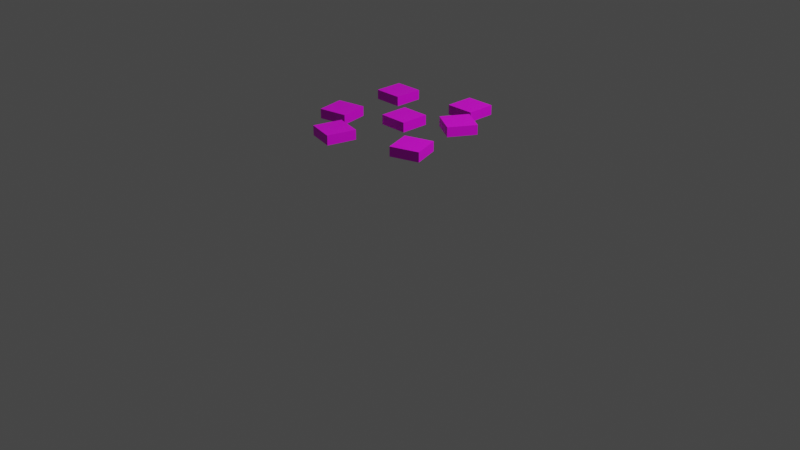 # Source: Coins.blend  (saved by Blender 3.2.14; exported with 4.5.12 LTS)
import bpy
from mathutils import Matrix  # noqa: F401  (used for matrix-valued properties, if any)

bpy.ops.wm.read_factory_settings(use_empty=True)
scene = bpy.context.scene
scene.name = 'Scene'

# ---- collections
col_collection = bpy.data.collections.new('Collection'); scene.collection.children.link(col_collection)

# ---- images (referenced by path relative to the original .blend; pixels are not part of the script)
import os
ASSET_DIR = os.environ.get("B2B_ASSET_DIR", "")  # directory of the original .blend (textures are referenced by path, not embedded)
HERE = os.path.dirname(os.path.abspath(__file__))  # packed textures are extracted next to this script under _unpacked/

def load_image(name, relpath, width, height, colorspace="sRGB"):
    """Load a texture the original file referenced (path relative to the .blend, or extracted next to this script)."""
    p = next((c for c in (os.path.join(HERE, relpath), os.path.join(ASSET_DIR, relpath)) if relpath and os.path.exists(c)), "")
    if p:
        img = bpy.data.images.load(p, check_existing=True)
        img.name = name
    else:  # same state as the original file: an image datablock whose file is absent (Cycles renders it pink)
        img = bpy.data.images.new(name, width, height)
        img.source = "FILE"
        img.filepath = "//" + (relpath or name)
    img.colorspace_settings.name = colorspace
    return img
img_coins = load_image('Coins', 'Coins.png', 1024, 1024, 'sRGB')

# ---- materials (node trees are filled in below, after node groups)
mat_x = bpy.data.materials.new('マテリアル')
mat_x.use_transparent_shadow = False

# ---- material node trees
mat_x.use_nodes = True; mat_x.node_tree.nodes.clear()
_N = mat_x.node_tree.nodes; _L = mat_x.node_tree.links
n0 = _N.new('ShaderNodeBsdfPrincipled'); n0.name = 'Principled BSDF'; n0.location = (10, 300)
n0.distribution = 'GGX'
n0.subsurface_method = 'RANDOM_WALK_SKIN'
n0.inputs[3].default_value = 1.45
n0.inputs[27].default_value = (0.0, 0.0, 0.0, 1.0)
n0.inputs[28].default_value = 1.0
n1 = _N.new('ShaderNodeOutputMaterial'); n1.name = 'Material Output'; n1.location = (300, 300)
n2 = _N.new('ShaderNodeTexImage'); n2.name = '画像テクスチャ'; n2.location = (-280, 275)
n2.image = img_coins
_L.new(n0.outputs[0], n1.inputs[0])
_L.new(n2.outputs[0], n0.inputs[0])
n1.is_active_output = True

# ---- world
world_world = bpy.data.worlds.new('World'); scene.world = world_world
world_world.use_nodes = True; world_world.node_tree.nodes.clear()
_N = world_world.node_tree.nodes; _L = world_world.node_tree.links
n0 = _N.new('ShaderNodeOutputWorld'); n0.name = 'World Output'; n0.location = (300, 300)
n1 = _N.new('ShaderNodeBackground'); n1.name = 'Background'; n1.location = (10, 300)
n1.inputs[0].default_value = (0.05088, 0.05088, 0.05088, 1.0)
_L.new(n1.outputs[0], n0.inputs[0])
n0.is_active_output = True
world_world.color = (0.05088, 0.05088, 0.05088)
world_world.use_sun_shadow = False
world_world.sun_shadow_jitter_overblur = 0.0

# ---- cameras
cam_camera = bpy.data.cameras.new('Camera')
cam_camera.clip_end = 100.0
cam_camera.ortho_scale = 7.314

# ---- lights
light_light = bpy.data.lights.new('Light', 'POINT')
light_light.transmission_factor = 0.0
light_light.energy = 1000.0
light_light.shadow_soft_size = 0.1
light_light.shadow_maximum_resolution = 0.006
light_light.use_absolute_resolution = True

# ---- meshes
me_002 = bpy.data.meshes.new('立方体.002')
me_002.from_pydata([(-1.0, -1.0, -1.0), (-1.0, -1.0, 1.0), (-1.0, 1.0, -1.0), (-1.0, 1.0, 1.0), (1.0, -1.0, -1.0), (1.0, -1.0, 1.0), (1.0, 1.0, -1.0), (1.0, 1.0, 1.0), (-4.755, 2.026, -1.0), (-4.755, 2.026, 1.0), (-4.755, 4.026, -1.0), (-4.755, 4.026, 1.0), (-2.755, 2.026, -1.0), (-2.755, 2.026, 1.0), (-2.755, 4.026, -1.0), (-2.755, 4.026, 1.0), (1.764, 1.479, -1.0), (1.764, 1.479, 1.0), (2.791, 3.195, -1.0), (2.791, 3.195, 1.0), (3.48, 0.4514, -1.0), (3.48, 0.4514, 1.0), (4.507, 2.167, -1.0), (4.507, 2.167, 1.0), (3.277, -4.332, -1.0), (3.277, -4.332, 1.0), (2.632, -2.438, -1.0), (2.632, -2.438, 1.0), (5.17, -3.687, -1.0), (5.17, -3.687, 1.0), (4.526, -1.794, -1.0), (4.526, -1.794, 1.0), (-4.583, -3.214, -1.0), (-4.583, -3.214, 1.0), (-4.964, -1.251, -1.0), (-4.964, -1.251, 1.0), (-2.62, -2.833, -1.0), (-2.62, -2.833, 1.0), (-3.001, -0.8697, -1.0), (-3.001, -0.8697, 1.0), (-2.594, -5.474, -1.0), (-2.594, -5.474, 1.0), (-2.12, -3.531, -1.0), (-2.12, -3.531, 1.0), (-0.6513, -5.949, -1.0), (-0.6513, -5.949, 1.0), (-0.1768, -4.006, -1.0), (-0.1768, -4.006, 1.0), (0.6772, 3.448, -1.0), (0.6772, 3.448, 1.0), (0.6772, 5.448, -1.0), (0.6772, 5.448, 1.0), (2.677, 3.448, -1.0), (2.677, 3.448, 1.0), (2.677, 5.448, -1.0), (2.677, 5.448, 1.0)], [], [(0, 1, 3, 2), (2, 3, 7, 6), (6, 7, 5, 4), (4, 5, 1, 0), (2, 6, 4, 0), (7, 3, 1, 5), (8, 9, 11, 10), (10, 11, 15, 14), (14, 15, 13, 12), (12, 13, 9, 8), (10, 14, 12, 8), (15, 11, 9, 13), (16, 17, 19, 18), (18, 19, 23, 22), (22, 23, 21, 20), (20, 21, 17, 16), (18, 22, 20, 16), (23, 19, 17, 21), (24, 25, 27, 26), (26, 27, 31, 30), (30, 31, 29, 28), (28, 29, 25, 24), (26, 30, 28, 24), (31, 27, 25, 29), (32, 33, 35, 34), (34, 35, 39, 38), (38, 39, 37, 36), (36, 37, 33, 32), (34, 38, 36, 32), (39, 35, 33, 37), (40, 41, 43, 42), (42, 43, 47, 46), (46, 47, 45, 44), (44, 45, 41, 40), (42, 46, 44, 40), (47, 43, 41, 45), (48, 49, 51, 50), (50, 51, 55, 54), (54, 55, 53, 52), (52, 53, 49, 48), (50, 54, 52, 48), (55, 51, 49, 53)])
_uv = me_002.uv_layers.new(name='UVマップ')
_uv.uv.foreach_set('vector', [0.4285, 0.4286, 0.4285, 0.5714, 0.2857, 0.5714, 0.2857, 0.4286, 0.4284, 0.5714, 0.4284, 0.7143, 0.2857, 0.7143, 0.2857, 0.5714, 0.5713, 0.4286, 0.5713, 0.5714, 0.4285, 0.5714, 0.4285, 0.4286, 0.8549, 0.2857, 0.8549, 0.4286, 0.7138, 0.4286, 0.7138, 0.2857, 0.2857, 0.0, 0.4286, 0.0, 0.4286, 0.1429, 0.2857, 0.1429, 0.0, 0.2857, 0.1429, 0.2857, 0.1429, 0.4286, 0.0, 0.4286, 0.7142, 0.0, 0.7142, 0.1429, 0.5714, 0.1429, 0.5714, 0.0, 0.5711, 0.5714, 0.5711, 0.7143, 0.4284, 0.7143, 0.4284, 0.5714, 0.7142, 0.1429, 0.7142, 0.2857, 0.5714, 0.2857, 0.5714, 0.1429, 0.8552, 0.4286, 0.8552, 0.5714, 0.714, 0.5714, 0.714, 0.4286, 0.5714, 0.2857, 0.5714, 0.4286, 0.4286, 0.4286, 0.4286, 0.2857, 0.2857, 0.4286, 0.2857, 0.5714, 0.1429, 0.5714, 0.1429, 0.4286, 0.9792, 0.1429, 0.9792, 0.2857, 0.8541, 0.2857, 0.8541, 0.1429, 0.119, 0.8571, 0.119, 1.0, 0.0, 1.0, 0.0, 0.8571, 0.9803, 0.4286, 0.9803, 0.5714, 0.8552, 0.5714, 0.8552, 0.4286, 0.986, 0.5714, 0.986, 0.7143, 0.8536, 0.7143, 0.8536, 0.5714, 0.0, 0.4286, 0.1429, 0.4286, 0.1429, 0.5714, 0.0, 0.5714, 0.1429, 0.1429, 0.2857, 0.1429, 0.2857, 0.2857, 0.1429, 0.2857, 0.9541, 0.7143, 0.9541, 0.8571, 0.8206, 0.8571, 0.8206, 0.7143, 0.4156, 0.7143, 0.4156, 0.8571, 0.2784, 0.8571, 0.2784, 0.7143, 0.8206, 0.7143, 0.8206, 0.8571, 0.6871, 0.8571, 0.6871, 0.7143, 0.9806, 0.0, 0.9806, 0.1429, 0.8541, 0.1429, 0.8541, 0.0, 0.1429, 0.1429, 0.1429, 0.2857, 0.0, 0.2857, 0.0, 0.1429, 0.4286, 0.2857, 0.4286, 0.4286, 0.2857, 0.4286, 0.2857, 0.2857, 0.1392, 0.7143, 0.1392, 0.8571, 0.0, 0.8571, 0.0, 0.7143, 0.7125, 0.5714, 0.7125, 0.7143, 0.5711, 0.7143, 0.5711, 0.5714, 0.2784, 0.7143, 0.2784, 0.8571, 0.1392, 0.8571, 0.1392, 0.7143, 0.6871, 0.7143, 0.6871, 0.8571, 0.5527, 0.8571, 0.5527, 0.7143, 0.2857, 0.0, 0.2857, 0.1429, 0.1429, 0.1429, 0.1429, 0.0, 0.2857, 0.2857, 0.2857, 0.1429, 0.4286, 0.1429, 0.4286, 0.2857, 0.8541, 0.0, 0.8541, 0.1429, 0.7142, 0.1429, 0.7142, 0.0, 0.5527, 0.7143, 0.5527, 0.8571, 0.4156, 0.8571, 0.4156, 0.7143, 0.8541, 0.1429, 0.8541, 0.2857, 0.7142, 0.2857, 0.7142, 0.1429, 0.7138, 0.2857, 0.7138, 0.4286, 0.5714, 0.4286, 0.5714, 0.2857, 0.5714, 0.1429, 0.5714, 0.2857, 0.4286, 0.2857, 0.4286, 0.1429, 0.1429, 0.4286, 0.1429, 0.2857, 0.2857, 0.2857, 0.2857, 0.4286, 0.714, 0.4286, 0.714, 0.5714, 0.5713, 0.5714, 0.5713, 0.4286, 0.2856, 0.5714, 0.2856, 0.7143, 0.1429, 0.7143, 0.1429, 0.5714, 0.1428, 0.5714, 0.1428, 0.7143, 0.0, 0.7143, 0.0, 0.5714, 0.8536, 0.5714, 0.8536, 0.7143, 0.7125, 0.7143, 0.7125, 0.5714, 0.0, 0.0, 0.1429, 0.0, 0.1429, 0.1429, 0.0, 0.1429, 0.5714, 0.0, 0.5714, 0.1429, 0.4286, 0.1429, 0.4286, 0.0])
me_002.materials.append(mat_x)
me_002.update()

# ---- objects
ob_light = bpy.data.objects.new('Light', light_light)
ob_camera = bpy.data.objects.new('Camera', cam_camera)
ob_coins = bpy.data.objects.new('Coins', me_002)

# ---- transforms, parenting, visibility, modifiers, constraints
ob_light.location = (4.076, 1.005, 5.904)
ob_light.rotation_euler = (0.6503, 0.05522, 1.866)
ob_light.lock_rotations_4d = False
ob_light.empty_display_type = 'ARROWS'
ob_light.color = (0.0, 0.0, 0.0, 0.0)
ob_light.lineart.crease_threshold = 0.0
ob_camera.location = (7.359, -6.926, 4.958)
ob_camera.rotation_euler = (1.109, 0.0, 0.8149)
ob_camera.lock_rotations_4d = False
ob_camera.empty_display_type = 'ARROWS'
ob_camera.color = (0.0, 0.0, 0.0, 0.0)
ob_camera.display_type = 'WIRE'
ob_camera.lineart.crease_threshold = 0.0
ob_coins.location = (-0.005469, 0.0711, 1.05)
ob_coins.scale = (0.15, 0.15, 0.05)

# ---- collection membership
col_collection.objects.link(ob_light)
col_collection.objects.link(ob_camera)
col_collection.objects.link(ob_coins)

# ---- scene / render settings (as saved in the file)
scene.camera = ob_camera
scene.frame_start = 1; scene.frame_end = 250; scene.frame_set(1)
scene.render.engine = 'BLENDER_EEVEE_NEXT'
scene.cycles.sampling_pattern = 'TABULATED_SOBOL'
scene.cycles.use_light_tree = False
scene.view_settings.view_transform = 'Filmic'
bpy.context.view_layer.update()
